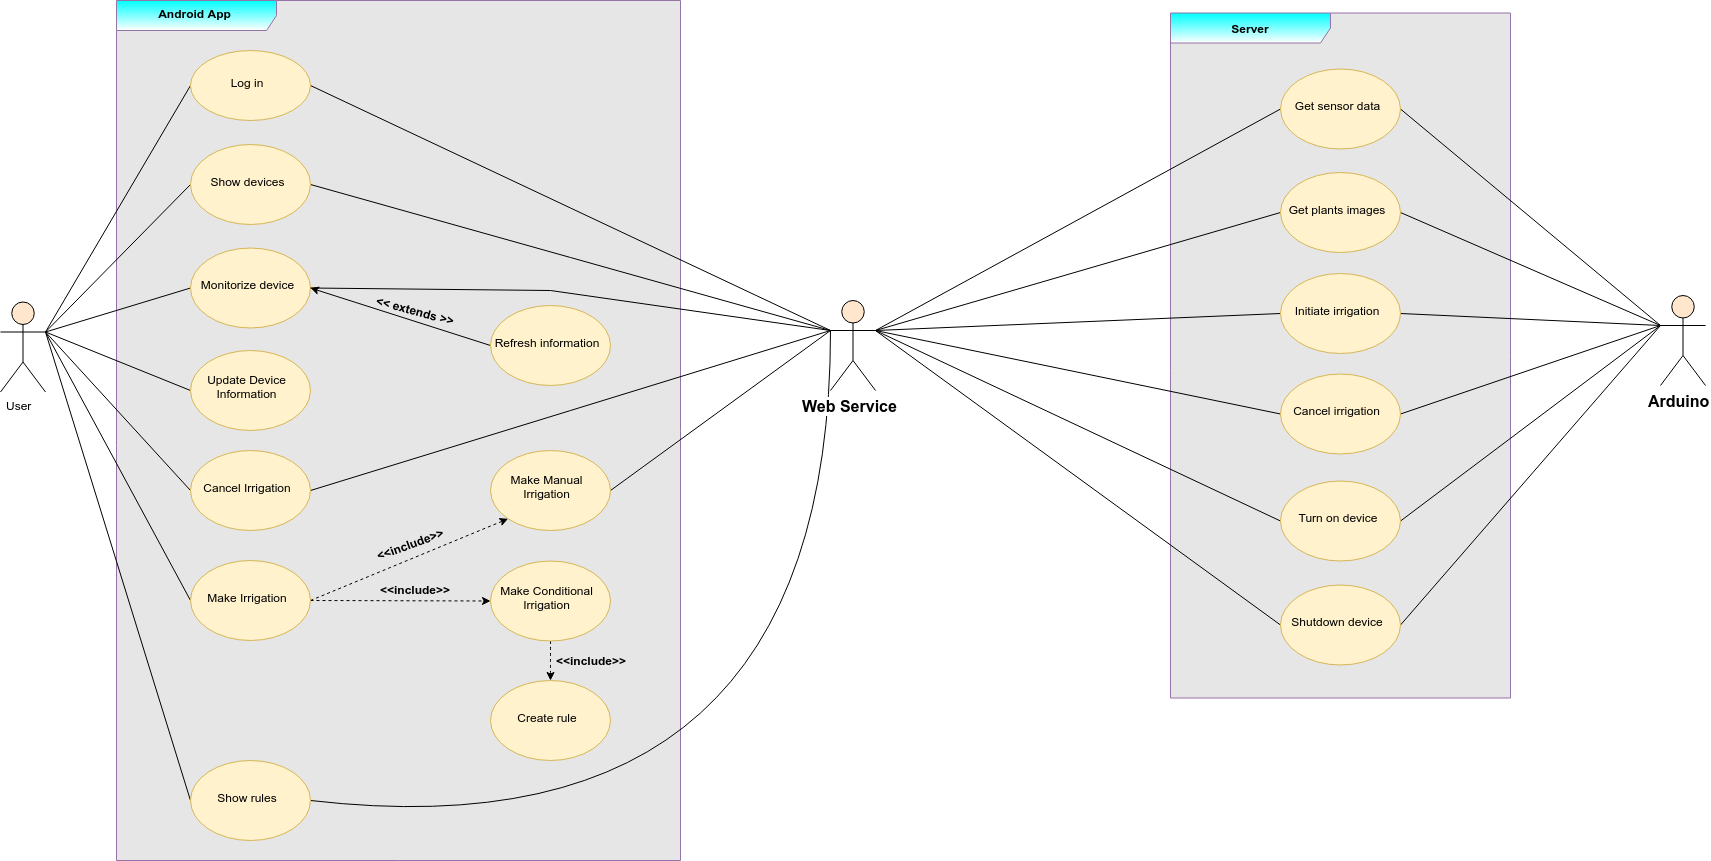

The diagram above was exported from draw.io. Its source (the exported page's mxGraphModel, read from the mxfile embedded in the PNG):
<mxGraphModel dx="3593" dy="2233" grid="1" gridSize="10" guides="1" tooltips="1" connect="1" arrows="1" fold="1" page="1" pageScale="1" pageWidth="827" pageHeight="1169" math="0" shadow="0">
  <root>
    <mxCell id="0" />
    <mxCell id="1" parent="0" />
    <mxCell id="2" value="&lt;b&gt;Server&lt;/b&gt;" style="shape=umlFrame;whiteSpace=wrap;html=1;width=160;height=30;fillColor=#00FFFF;strokeColor=#9673a6;gradientColor=#ffffff;swimlaneFillColor=#E6E6E6;" vertex="1" parent="1">
      <mxGeometry x="1200" y="52.5" width="340" height="685" as="geometry" />
    </mxCell>
    <mxCell id="3" value="Android App" style="shape=umlFrame;whiteSpace=wrap;html=1;width=160;height=30;fontStyle=1;fillColor=#00FFFF;strokeColor=#9673a6;gradientColor=#ffffff;swimlaneFillColor=#E6E6E6;" vertex="1" parent="1">
      <mxGeometry x="146" y="40" width="564" height="860" as="geometry" />
    </mxCell>
    <mxCell id="4" style="edgeStyle=none;rounded=0;orthogonalLoop=1;jettySize=auto;html=1;exitX=1;exitY=0.3333333333333333;exitDx=0;exitDy=0;exitPerimeter=0;entryX=0;entryY=0.5;entryDx=0;entryDy=0;endArrow=none;endFill=0;strokeColor=#000000;" edge="1" source="9" target="13" parent="1">
      <mxGeometry relative="1" as="geometry" />
    </mxCell>
    <mxCell id="5" style="edgeStyle=none;rounded=0;orthogonalLoop=1;jettySize=auto;html=1;exitX=1;exitY=0.3333333333333333;exitDx=0;exitDy=0;exitPerimeter=0;entryX=0;entryY=0.5;entryDx=0;entryDy=0;endArrow=none;endFill=0;strokeColor=#000000;" edge="1" source="9" target="15" parent="1">
      <mxGeometry relative="1" as="geometry" />
    </mxCell>
    <mxCell id="6" style="edgeStyle=none;rounded=0;orthogonalLoop=1;jettySize=auto;html=1;exitX=1;exitY=0.3333333333333333;exitDx=0;exitDy=0;exitPerimeter=0;entryX=0;entryY=0.5;entryDx=0;entryDy=0;endArrow=none;endFill=0;strokeColor=#000000;" edge="1" source="9" target="11" parent="1">
      <mxGeometry relative="1" as="geometry" />
    </mxCell>
    <mxCell id="7" style="edgeStyle=none;rounded=0;orthogonalLoop=1;jettySize=auto;html=1;exitX=1;exitY=0.3333333333333333;exitDx=0;exitDy=0;exitPerimeter=0;entryX=0;entryY=0.5;entryDx=0;entryDy=0;endArrow=none;endFill=0;strokeColor=#000000;" edge="1" source="9" target="26" parent="1">
      <mxGeometry relative="1" as="geometry" />
    </mxCell>
    <mxCell id="8" style="edgeStyle=none;rounded=0;orthogonalLoop=1;jettySize=auto;html=1;exitX=1;exitY=0.3333333333333333;exitDx=0;exitDy=0;exitPerimeter=0;entryX=0;entryY=0.5;entryDx=0;entryDy=0;startArrow=none;startFill=0;endArrow=none;endFill=0;targetPerimeterSpacing=0;strokeColor=#000000;strokeWidth=1;" edge="1" source="9" target="44" parent="1">
      <mxGeometry relative="1" as="geometry" />
    </mxCell>
    <mxCell id="9" value="User" style="shape=umlActor;verticalLabelPosition=bottom;labelBackgroundColor=#ffffff;verticalAlign=top;html=1;outlineConnect=0;fillColor=#ffe6cc;strokeColor=#000000;" vertex="1" parent="1">
      <mxGeometry x="30" y="341.5" width="45" height="90" as="geometry" />
    </mxCell>
    <mxCell id="10" style="edgeStyle=none;rounded=0;orthogonalLoop=1;jettySize=auto;html=1;exitX=1;exitY=0.5;exitDx=0;exitDy=0;entryX=0;entryY=0.3333333333333333;entryDx=0;entryDy=0;entryPerimeter=0;endArrow=none;endFill=0;strokeColor=#000000;" edge="1" source="11" target="40" parent="1">
      <mxGeometry relative="1" as="geometry" />
    </mxCell>
    <mxCell id="11" value="Log in" style="ellipse;whiteSpace=wrap;html=1;fillColor=#fff2cc;strokeColor=#d6b656;" vertex="1" parent="1">
      <mxGeometry x="220" y="90" width="120" height="70" as="geometry" />
    </mxCell>
    <mxCell id="12" style="edgeStyle=none;rounded=0;orthogonalLoop=1;jettySize=auto;html=1;exitX=1;exitY=0.5;exitDx=0;exitDy=0;entryX=0;entryY=0.3333333333333333;entryDx=0;entryDy=0;entryPerimeter=0;endArrow=none;endFill=0;strokeColor=#000000;" edge="1" source="13" target="40" parent="1">
      <mxGeometry relative="1" as="geometry" />
    </mxCell>
    <mxCell id="13" value="Show devices" style="ellipse;whiteSpace=wrap;html=1;fillColor=#fff2cc;strokeColor=#d6b656;" vertex="1" parent="1">
      <mxGeometry x="220" y="184" width="120" height="80" as="geometry" />
    </mxCell>
    <mxCell id="14" style="edgeStyle=none;rounded=0;orthogonalLoop=1;jettySize=auto;html=1;exitX=1;exitY=0.5;exitDx=0;exitDy=0;entryX=0;entryY=0.5;entryDx=0;entryDy=0;startArrow=classic;startFill=1;endArrow=none;endFill=0;targetPerimeterSpacing=0;strokeColor=#000000;strokeWidth=1;" edge="1" source="15" target="24" parent="1">
      <mxGeometry relative="1" as="geometry" />
    </mxCell>
    <mxCell id="15" value="Monitorize device" style="ellipse;whiteSpace=wrap;html=1;fillColor=#fff2cc;strokeColor=#d6b656;" vertex="1" parent="1">
      <mxGeometry x="220" y="287.5" width="120" height="80" as="geometry" />
    </mxCell>
    <mxCell id="16" style="edgeStyle=none;rounded=0;orthogonalLoop=1;jettySize=auto;html=1;exitX=0;exitY=0.5;exitDx=0;exitDy=0;entryX=1;entryY=0.3333333333333333;entryDx=0;entryDy=0;entryPerimeter=0;endArrow=none;endFill=0;strokeColor=#000000;" edge="1" source="19" target="9" parent="1">
      <mxGeometry relative="1" as="geometry" />
    </mxCell>
    <mxCell id="17" style="edgeStyle=none;rounded=0;orthogonalLoop=1;jettySize=auto;html=1;exitX=1;exitY=0.5;exitDx=0;exitDy=0;entryX=0;entryY=1;entryDx=0;entryDy=0;startArrow=none;startFill=0;endArrow=classic;endFill=1;targetPerimeterSpacing=0;strokeColor=#000000;strokeWidth=1;dashed=1;" edge="1" source="19" target="21" parent="1">
      <mxGeometry relative="1" as="geometry" />
    </mxCell>
    <mxCell id="18" style="edgeStyle=none;rounded=0;orthogonalLoop=1;jettySize=auto;html=1;exitX=1;exitY=0.5;exitDx=0;exitDy=0;entryX=0;entryY=0.5;entryDx=0;entryDy=0;dashed=1;startArrow=none;startFill=0;endArrow=classic;endFill=1;targetPerimeterSpacing=0;strokeColor=#000000;strokeWidth=1;" edge="1" source="19" target="23" parent="1">
      <mxGeometry relative="1" as="geometry" />
    </mxCell>
    <mxCell id="19" value="Make Irrigation" style="ellipse;whiteSpace=wrap;html=1;fillColor=#fff2cc;strokeColor=#d6b656;" vertex="1" parent="1">
      <mxGeometry x="220" y="600" width="120" height="80" as="geometry" />
    </mxCell>
    <mxCell id="20" style="edgeStyle=none;rounded=0;orthogonalLoop=1;jettySize=auto;html=1;exitX=1;exitY=0.5;exitDx=0;exitDy=0;entryX=0;entryY=0.3333333333333333;entryDx=0;entryDy=0;entryPerimeter=0;endArrow=none;endFill=0;strokeColor=#000000;" edge="1" source="21" target="40" parent="1">
      <mxGeometry relative="1" as="geometry" />
    </mxCell>
    <mxCell id="21" value="Make Manual Irrigation" style="ellipse;whiteSpace=wrap;html=1;fillColor=#fff2cc;strokeColor=#d6b656;" vertex="1" parent="1">
      <mxGeometry x="520" y="490" width="120" height="80" as="geometry" />
    </mxCell>
    <mxCell id="22" style="edgeStyle=none;curved=1;orthogonalLoop=1;jettySize=auto;html=1;exitX=0.5;exitY=1;exitDx=0;exitDy=0;entryX=0.5;entryY=0;entryDx=0;entryDy=0;startArrow=none;startFill=0;endArrow=classic;endFill=1;targetPerimeterSpacing=0;strokeColor=#000000;strokeWidth=1;dashed=1;" edge="1" source="23" target="55" parent="1">
      <mxGeometry relative="1" as="geometry" />
    </mxCell>
    <mxCell id="23" value="Make Conditional Irrigation" style="ellipse;whiteSpace=wrap;html=1;fillColor=#fff2cc;strokeColor=#d6b656;" vertex="1" parent="1">
      <mxGeometry x="520" y="600.5" width="120" height="80" as="geometry" />
    </mxCell>
    <mxCell id="24" value="Refresh information" style="ellipse;whiteSpace=wrap;html=1;fillColor=#fff2cc;strokeColor=#d6b656;" vertex="1" parent="1">
      <mxGeometry x="520" y="345" width="120" height="80" as="geometry" />
    </mxCell>
    <mxCell id="25" style="edgeStyle=none;rounded=0;orthogonalLoop=1;jettySize=auto;html=1;exitX=1;exitY=0.5;exitDx=0;exitDy=0;entryX=0;entryY=0.3333333333333333;entryDx=0;entryDy=0;entryPerimeter=0;endArrow=none;endFill=0;strokeColor=#000000;" edge="1" source="26" target="40" parent="1">
      <mxGeometry relative="1" as="geometry" />
    </mxCell>
    <mxCell id="26" value="Cancel Irrigation" style="ellipse;whiteSpace=wrap;html=1;fillColor=#fff2cc;strokeColor=#d6b656;" vertex="1" parent="1">
      <mxGeometry x="220" y="490" width="120" height="80" as="geometry" />
    </mxCell>
    <mxCell id="27" style="edgeStyle=none;rounded=0;orthogonalLoop=1;jettySize=auto;html=1;exitX=0;exitY=0.5;exitDx=0;exitDy=0;entryX=1;entryY=0.3333333333333333;entryDx=0;entryDy=0;entryPerimeter=0;endArrow=none;endFill=0;strokeColor=#000000;" edge="1" source="28" target="9" parent="1">
      <mxGeometry relative="1" as="geometry" />
    </mxCell>
    <mxCell id="28" value="Update Device Information" style="ellipse;whiteSpace=wrap;html=1;fillColor=#fff2cc;strokeColor=#d6b656;" vertex="1" parent="1">
      <mxGeometry x="220" y="390" width="120" height="80" as="geometry" />
    </mxCell>
    <mxCell id="29" value="&amp;lt;&amp;lt;include&amp;gt;&amp;gt;" style="text;html=1;resizable=0;points=[];autosize=1;align=left;verticalAlign=top;spacingTop=-4;rotation=-20;fontStyle=1" vertex="1" parent="1">
      <mxGeometry x="403" y="573.5" width="80" height="20" as="geometry" />
    </mxCell>
    <mxCell id="30" value="&amp;lt;&amp;lt; extends &amp;gt;&amp;gt;" style="text;html=1;resizable=0;points=[];autosize=1;align=left;verticalAlign=top;spacingTop=-4;rotation=15;fontStyle=1" vertex="1" parent="1">
      <mxGeometry x="403" y="341.5" width="90" height="20" as="geometry" />
    </mxCell>
    <mxCell id="31" value="&amp;lt;&amp;lt;include&amp;gt;&amp;gt;" style="text;html=1;resizable=0;points=[];autosize=1;align=left;verticalAlign=top;spacingTop=-4;fontStyle=1" vertex="1" parent="1">
      <mxGeometry x="408" y="620" width="80" height="20" as="geometry" />
    </mxCell>
    <mxCell id="32" style="edgeStyle=none;rounded=0;orthogonalLoop=1;jettySize=auto;html=1;exitX=0;exitY=0.3333333333333333;exitDx=0;exitDy=0;exitPerimeter=0;entryX=1;entryY=0.5;entryDx=0;entryDy=0;startArrow=none;startFill=0;endArrow=none;endFill=0;targetPerimeterSpacing=0;strokeColor=#000000;strokeWidth=1;" edge="1" source="40" target="15" parent="1">
      <mxGeometry relative="1" as="geometry">
        <Array as="points">
          <mxPoint x="580" y="330" />
        </Array>
      </mxGeometry>
    </mxCell>
    <mxCell id="33" style="edgeStyle=none;rounded=0;orthogonalLoop=1;jettySize=auto;html=1;exitX=1;exitY=0.3333333333333333;exitDx=0;exitDy=0;exitPerimeter=0;entryX=0;entryY=0.5;entryDx=0;entryDy=0;startArrow=none;startFill=0;endArrow=none;endFill=0;targetPerimeterSpacing=0;strokeColor=#000000;strokeWidth=1;" edge="1" source="40" target="46" parent="1">
      <mxGeometry relative="1" as="geometry" />
    </mxCell>
    <mxCell id="34" style="edgeStyle=none;rounded=0;orthogonalLoop=1;jettySize=auto;html=1;exitX=1;exitY=0.3333333333333333;exitDx=0;exitDy=0;exitPerimeter=0;entryX=0;entryY=0.5;entryDx=0;entryDy=0;startArrow=none;startFill=0;endArrow=none;endFill=0;targetPerimeterSpacing=0;strokeColor=#000000;strokeWidth=1;" edge="1" source="40" target="48" parent="1">
      <mxGeometry relative="1" as="geometry" />
    </mxCell>
    <mxCell id="35" style="edgeStyle=none;rounded=0;orthogonalLoop=1;jettySize=auto;html=1;exitX=1;exitY=0.3333333333333333;exitDx=0;exitDy=0;exitPerimeter=0;entryX=0;entryY=0.5;entryDx=0;entryDy=0;startArrow=none;startFill=0;endArrow=none;endFill=0;targetPerimeterSpacing=0;strokeColor=#000000;strokeWidth=1;" edge="1" source="40" target="50" parent="1">
      <mxGeometry relative="1" as="geometry" />
    </mxCell>
    <mxCell id="36" style="edgeStyle=none;rounded=0;orthogonalLoop=1;jettySize=auto;html=1;exitX=1;exitY=0.3333333333333333;exitDx=0;exitDy=0;exitPerimeter=0;entryX=0;entryY=0.5;entryDx=0;entryDy=0;startArrow=none;startFill=0;endArrow=none;endFill=0;targetPerimeterSpacing=0;strokeColor=#000000;strokeWidth=1;" edge="1" source="40" target="54" parent="1">
      <mxGeometry relative="1" as="geometry" />
    </mxCell>
    <mxCell id="37" style="edgeStyle=none;rounded=0;orthogonalLoop=1;jettySize=auto;html=1;exitX=1;exitY=0.3333333333333333;exitDx=0;exitDy=0;exitPerimeter=0;entryX=0;entryY=0.5;entryDx=0;entryDy=0;startArrow=none;startFill=0;endArrow=none;endFill=0;targetPerimeterSpacing=0;strokeColor=#000000;strokeWidth=1;" edge="1" source="40" target="51" parent="1">
      <mxGeometry relative="1" as="geometry" />
    </mxCell>
    <mxCell id="38" style="edgeStyle=none;rounded=0;orthogonalLoop=1;jettySize=auto;html=1;exitX=1;exitY=0.3333333333333333;exitDx=0;exitDy=0;exitPerimeter=0;entryX=0;entryY=0.5;entryDx=0;entryDy=0;startArrow=none;startFill=0;endArrow=none;endFill=0;targetPerimeterSpacing=0;strokeColor=#000000;strokeWidth=1;" edge="1" source="40" target="52" parent="1">
      <mxGeometry relative="1" as="geometry" />
    </mxCell>
    <mxCell id="39" style="edgeStyle=none;curved=1;orthogonalLoop=1;jettySize=auto;html=1;exitX=0;exitY=0.3333333333333333;exitDx=0;exitDy=0;exitPerimeter=0;entryX=1;entryY=0.5;entryDx=0;entryDy=0;startArrow=none;startFill=0;endArrow=none;endFill=0;targetPerimeterSpacing=0;strokeColor=#000000;strokeWidth=1;" edge="1" source="40" target="44" parent="1">
      <mxGeometry relative="1" as="geometry">
        <Array as="points">
          <mxPoint x="860" y="900" />
        </Array>
      </mxGeometry>
    </mxCell>
    <mxCell id="40" value="&lt;b&gt;&lt;font style=&quot;font-size: 16px&quot;&gt;Web Service&lt;/font&gt;&lt;/b&gt;" style="shape=umlActor;verticalLabelPosition=bottom;labelBackgroundColor=#ffffff;verticalAlign=top;html=1;outlineConnect=0;fillColor=#ffe6cc;strokeColor=#000000;" vertex="1" parent="1">
      <mxGeometry x="860" y="340" width="45" height="90" as="geometry" />
    </mxCell>
    <mxCell id="41" style="edgeStyle=none;rounded=0;orthogonalLoop=1;jettySize=auto;html=1;exitX=0;exitY=0.3333333333333333;exitDx=0;exitDy=0;exitPerimeter=0;entryX=1;entryY=0.5;entryDx=0;entryDy=0;startArrow=none;startFill=0;endArrow=none;endFill=0;targetPerimeterSpacing=0;strokeColor=#000000;strokeWidth=1;" edge="1" source="43" target="51" parent="1">
      <mxGeometry relative="1" as="geometry" />
    </mxCell>
    <mxCell id="42" style="edgeStyle=none;rounded=0;orthogonalLoop=1;jettySize=auto;html=1;exitX=0;exitY=0.3333333333333333;exitDx=0;exitDy=0;exitPerimeter=0;entryX=1;entryY=0.5;entryDx=0;entryDy=0;startArrow=none;startFill=0;endArrow=none;endFill=0;targetPerimeterSpacing=0;strokeColor=#000000;strokeWidth=1;" edge="1" source="43" target="52" parent="1">
      <mxGeometry relative="1" as="geometry" />
    </mxCell>
    <mxCell id="43" value="&lt;font size=&quot;1&quot;&gt;&lt;b style=&quot;font-size: 16px&quot;&gt;Arduino&lt;/b&gt;&lt;/font&gt;" style="shape=umlActor;verticalLabelPosition=bottom;labelBackgroundColor=#ffffff;verticalAlign=top;html=1;outlineConnect=0;fillColor=#ffe6cc;strokeColor=#000000;" vertex="1" parent="1">
      <mxGeometry x="1690" y="335" width="45" height="90" as="geometry" />
    </mxCell>
    <mxCell id="44" value="Show rules" style="ellipse;whiteSpace=wrap;html=1;fillColor=#fff2cc;strokeColor=#d6b656;" vertex="1" parent="1">
      <mxGeometry x="220" y="800" width="120" height="80" as="geometry" />
    </mxCell>
    <mxCell id="45" style="edgeStyle=none;rounded=0;orthogonalLoop=1;jettySize=auto;html=1;exitX=1;exitY=0.5;exitDx=0;exitDy=0;entryX=0;entryY=0.3333333333333333;entryDx=0;entryDy=0;entryPerimeter=0;startArrow=none;startFill=0;endArrow=none;endFill=0;targetPerimeterSpacing=0;strokeColor=#000000;strokeWidth=1;" edge="1" source="46" target="43" parent="1">
      <mxGeometry relative="1" as="geometry" />
    </mxCell>
    <mxCell id="46" value="Get sensor data" style="ellipse;whiteSpace=wrap;html=1;fillColor=#fff2cc;strokeColor=#d6b656;" vertex="1" parent="1">
      <mxGeometry x="1310" y="108.5" width="120" height="80" as="geometry" />
    </mxCell>
    <mxCell id="47" style="edgeStyle=none;rounded=0;orthogonalLoop=1;jettySize=auto;html=1;exitX=1;exitY=0.5;exitDx=0;exitDy=0;entryX=0;entryY=0.3333333333333333;entryDx=0;entryDy=0;entryPerimeter=0;startArrow=none;startFill=0;endArrow=none;endFill=0;targetPerimeterSpacing=0;strokeColor=#000000;strokeWidth=1;" edge="1" source="48" target="43" parent="1">
      <mxGeometry relative="1" as="geometry" />
    </mxCell>
    <mxCell id="48" value="Get plants images" style="ellipse;whiteSpace=wrap;html=1;fillColor=#fff2cc;strokeColor=#d6b656;" vertex="1" parent="1">
      <mxGeometry x="1310" y="212" width="120" height="80" as="geometry" />
    </mxCell>
    <mxCell id="49" style="edgeStyle=none;rounded=0;orthogonalLoop=1;jettySize=auto;html=1;exitX=1;exitY=0.5;exitDx=0;exitDy=0;entryX=0;entryY=0.3333333333333333;entryDx=0;entryDy=0;entryPerimeter=0;startArrow=none;startFill=0;endArrow=none;endFill=0;targetPerimeterSpacing=0;strokeColor=#000000;strokeWidth=1;" edge="1" source="50" target="43" parent="1">
      <mxGeometry relative="1" as="geometry" />
    </mxCell>
    <mxCell id="50" value="Initiate irrigation" style="ellipse;whiteSpace=wrap;html=1;fillColor=#fff2cc;strokeColor=#d6b656;" vertex="1" parent="1">
      <mxGeometry x="1310" y="313" width="120" height="80" as="geometry" />
    </mxCell>
    <mxCell id="51" value="Turn on device" style="ellipse;whiteSpace=wrap;html=1;fillColor=#fff2cc;strokeColor=#d6b656;" vertex="1" parent="1">
      <mxGeometry x="1310" y="520.5" width="120" height="80" as="geometry" />
    </mxCell>
    <mxCell id="52" value="Shutdown device" style="ellipse;whiteSpace=wrap;html=1;fillColor=#fff2cc;strokeColor=#d6b656;" vertex="1" parent="1">
      <mxGeometry x="1310" y="624.5" width="120" height="80" as="geometry" />
    </mxCell>
    <mxCell id="53" style="edgeStyle=none;rounded=0;orthogonalLoop=1;jettySize=auto;html=1;exitX=1;exitY=0.5;exitDx=0;exitDy=0;entryX=0;entryY=0.3333333333333333;entryDx=0;entryDy=0;entryPerimeter=0;startArrow=none;startFill=0;endArrow=none;endFill=0;targetPerimeterSpacing=0;strokeColor=#000000;strokeWidth=1;" edge="1" source="54" target="43" parent="1">
      <mxGeometry relative="1" as="geometry" />
    </mxCell>
    <mxCell id="54" value="Cancel irrigation" style="ellipse;whiteSpace=wrap;html=1;fillColor=#fff2cc;strokeColor=#d6b656;" vertex="1" parent="1">
      <mxGeometry x="1310" y="413.5" width="120" height="80" as="geometry" />
    </mxCell>
    <mxCell id="55" value="Create rule" style="ellipse;whiteSpace=wrap;html=1;fillColor=#fff2cc;strokeColor=#d6b656;" vertex="1" parent="1">
      <mxGeometry x="520" y="720" width="120" height="80" as="geometry" />
    </mxCell>
    <mxCell id="56" value="&amp;lt;&amp;lt;include&amp;gt;&amp;gt;" style="text;html=1;resizable=0;points=[];autosize=1;align=left;verticalAlign=top;spacingTop=-4;fontStyle=1" vertex="1" parent="1">
      <mxGeometry x="584" y="690.5" width="80" height="20" as="geometry" />
    </mxCell>
  </root>
</mxGraphModel>